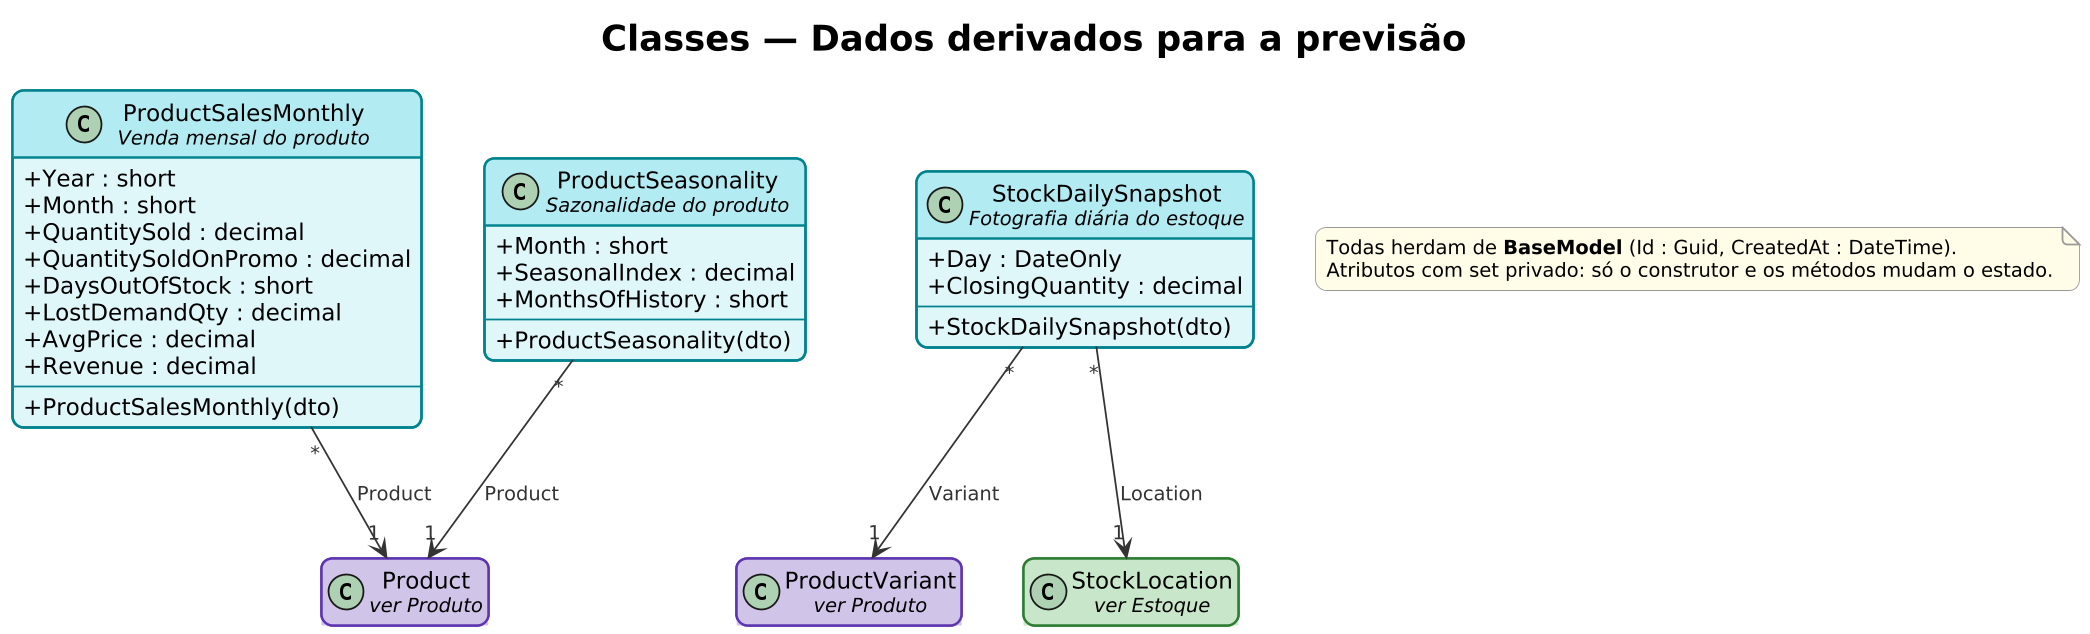

The diagram above was rendered by PlantUML. Its source (embedded in the PNG):
@startuml classes-11-dados-derivados
!include ../estilo.iuml
skinparam dpi 170
skinparam classAttributeIconSize 0
skinparam class {
  BorderThickness 1.4
  FontSize 14
  AttributeFontSize 13
}
hide empty members
skinparam class<<acesso>> {
  BackgroundColor #FCE4EC
  HeaderBackgroundColor #F8BBD0
  BorderColor #C2185B
}
hide <<acesso>> stereotype
skinparam class<<cadastro>> {
  BackgroundColor #FFF8E1
  HeaderBackgroundColor #FFE082
  BorderColor #F9A825
}
hide <<cadastro>> stereotype
skinparam class<<produto>> {
  BackgroundColor #EDE7F6
  HeaderBackgroundColor #D1C4E9
  BorderColor #5E35B1
}
hide <<produto>> stereotype
skinparam class<<estoque>> {
  BackgroundColor #E8F5E9
  HeaderBackgroundColor #C8E6C9
  BorderColor #2E7D32
}
hide <<estoque>> stereotype
skinparam class<<venda>> {
  BackgroundColor #E3F2FD
  HeaderBackgroundColor #BBDEFB
  BorderColor #1565C0
}
hide <<venda>> stereotype
skinparam class<<compra>> {
  BackgroundColor #FFF3E0
  HeaderBackgroundColor #FFCC80
  BorderColor #EF6C00
}
hide <<compra>> stereotype
skinparam class<<previsao>> {
  BackgroundColor #E0F7FA
  HeaderBackgroundColor #B2EBF2
  BorderColor #00838F
}
hide <<previsao>> stereotype
title <size:20>Classes — Dados derivados para a previsão</size>

class "ProductSalesMonthly\n<size:11><i>Venda mensal do produto</i></size>" as ProductSalesMonthly <<previsao>> {
  + Year : short
  + Month : short
  + QuantitySold : decimal
  + QuantitySoldOnPromo : decimal
  + DaysOutOfStock : short
  + LostDemandQty : decimal
  + AvgPrice : decimal
  + Revenue : decimal
  --
  + ProductSalesMonthly(dto)
}
class "ProductSeasonality\n<size:11><i>Sazonalidade do produto</i></size>" as ProductSeasonality <<previsao>> {
  + Month : short
  + SeasonalIndex : decimal
  + MonthsOfHistory : short
  --
  + ProductSeasonality(dto)
}
class "StockDailySnapshot\n<size:11><i>Fotografia diária do estoque</i></size>" as StockDailySnapshot <<previsao>> {
  + Day : DateOnly
  + ClosingQuantity : decimal
  --
  + StockDailySnapshot(dto)
}
class "Product\n<size:11><i>ver Produto</i></size>" as Product <<produto>>
class "ProductVariant\n<size:11><i>ver Produto</i></size>" as ProductVariant <<produto>>
class "StockLocation\n<size:11><i>ver Estoque</i></size>" as StockLocation <<estoque>>

ProductSalesMonthly "*" --> "1" Product : Product
ProductSeasonality "*" --> "1" Product : Product
StockDailySnapshot "*" --> "1" ProductVariant : Variant
StockDailySnapshot "*" --> "1" StockLocation : Location
note as Base
  Todas herdam de <b>BaseModel</b> (Id : Guid, CreatedAt : DateTime).
  Atributos com set privado: só o construtor e os métodos mudam o estado.
end note
@enduml